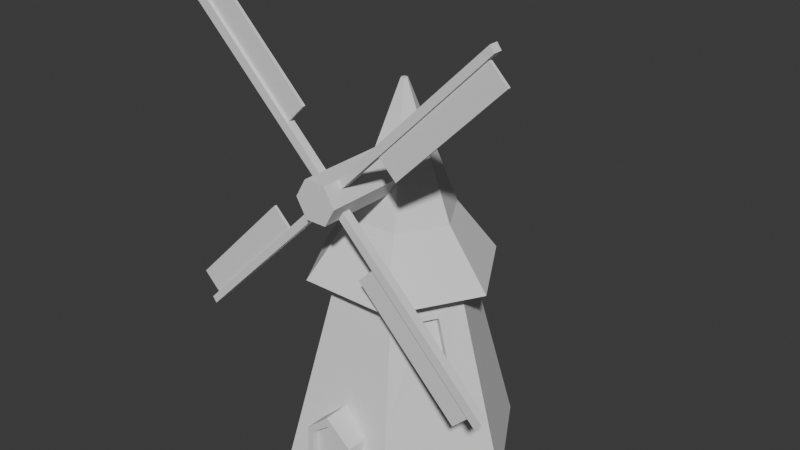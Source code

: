 # Source: molino.blend  (saved by Blender 4.3.34; exported with 4.5.12 LTS)
import bpy
from mathutils import Matrix  # noqa: F401  (used for matrix-valued properties, if any)

bpy.ops.wm.read_factory_settings(use_empty=True)
scene = bpy.context.scene
scene.name = 'Scene'

# ---- collections
col_collection = bpy.data.collections.new('Collection'); scene.collection.children.link(col_collection)

# ---- world
world_world = bpy.data.worlds.new('World'); scene.world = world_world
world_world.use_nodes = True; world_world.node_tree.nodes.clear()
_N = world_world.node_tree.nodes; _L = world_world.node_tree.links
n0 = _N.new('ShaderNodeOutputWorld'); n0.name = 'World Output'; n0.location = (300, 300)
n1 = _N.new('ShaderNodeBackground'); n1.name = 'Background'; n1.location = (10, 300)
n1.inputs[0].default_value = (0.05088, 0.05088, 0.05088, 1.0)
_L.new(n1.outputs[0], n0.inputs[0])
n0.is_active_output = True
world_world.color = (0.05088, 0.05088, 0.05088)
world_world.sun_shadow_jitter_overblur = 0.0

# ---- meshes
me_circle = bpy.data.meshes.new('Circle')
me_circle.from_pydata([(0.0, 1.0, 0.0), (0.0, -1.0, 0.0), (0.866, -0.5, 0.0), (0.866, 0.5, 0.0), (-9.057e-09, 0.55, 1.639), (-0.4763, 0.275, 1.639), (-0.3323, -0.4257, 1.421), (-0.1959, -0.5044, 1.421), (0.4763, -0.275, 1.639), (0.4763, 0.275, 1.639), (-4.166e-09, 0.793, 1.639), (-0.6868, 0.3965, 1.639), (-0.6868, -0.3965, 1.639), (-4.166e-09, -0.793, 1.639), (0.6868, -0.3965, 1.639), (0.6868, 0.3965, 1.639), (-1.503e-10, 0.02861, 3.17), (-0.02478, 0.0143, 3.17), (-0.02478, -0.0143, 3.17), (-1.503e-10, -0.02861, 3.17), (0.02478, -0.0143, 3.17), (0.02478, 0.0143, 3.17), (-0.3815, 0.2203, 2.114), (-2.315e-09, 0.4406, 2.114), (0.3815, 0.2203, 2.114), (0.3815, -0.2203, 2.114), (-2.315e-09, -0.4406, 2.114), (-0.3815, -0.2203, 2.114), (-1.085e-09, 0.2066, 2.714), (0.1789, 0.1033, 2.714), (-1.085e-09, -0.2066, 2.714), (-0.1789, 0.1033, 2.714), (0.1789, -0.1033, 2.714), (-0.1789, -0.1033, 2.714), (0.7225, -0.4171, 0.6039), (0.7225, 0.4171, 0.6039), (-0.4242, -0.4712, 1.034), (-0.1959, -0.603, 1.034), (-0.1661, 0.7418, 0.419), (-0.5829, 0.5483, 0.419), (-0.6394, 0.5821, 0.1788), (-0.1661, 0.8061, 0.1788), (-3.337e-09, 0.8342, 0.6039), (-0.6359, 0.5589, 0.1661), (-0.146, 0.7543, 0.1661), (-0.5802, 0.5268, 0.4062), (-0.146, 0.69, 0.4062), (-9.057e-09, -0.55, 1.639), (-0.4763, -0.275, 1.639), (-3.337e-09, -0.8342, 0.6039), (-0.1613, -0.4444, 1.406), (-0.2976, -0.3657, 1.406), (-0.3896, -0.4111, 1.019), (-0.1613, -0.543, 1.019), (-0.4763, 0.0, 1.639), (-0.6868, 0.0, 1.639), (-0.02478, 1.49e-08, 3.17), (-0.3815, 0.0, 2.114), (-0.1789, 7.451e-09, 2.714), (0.866, 0.0, 0.0), (0.4763, 0.0, 1.639), (0.6868, 0.0, 1.639), (0.02478, 1.49e-08, 3.17), (0.3815, 0.0, 2.114), (0.1789, 1.49e-08, 2.714), (0.7225, 0.0, 0.6039), (-0.866, 0.0, 0.0), (-0.866, 0.5, 0.0), (-0.7225, 0.4171, 0.6039), (-0.866, -0.5, 0.0), (-0.7225, -0.4171, 0.6039), (-0.6613, -2.674e-09, 0.859), (-0.7055, -2.403e-10, 0.6736), (-0.7446, -0.2248, 0.4786), (-0.7446, 0.2063, 0.4868), (-0.866, -0.2423, 0.0), (-0.866, 0.2312, 0.0), (-0.866, -0.1719, 0.0), (-0.866, -0.001459, 0.0), (-0.7055, -0.001459, 0.5879), (-0.7446, -0.1646, 0.4487), (-0.7446, 0.1596, 0.4609), (-0.866, 0.1612, 0.0), (-0.925, 9.295e-09, 0.6736), (-0.925, -0.2248, 0.4786), (-0.925, 0.2063, 0.4868), (-0.925, -0.001459, 0.5879), (-0.925, -0.2423, 0.0), (-0.925, 0.2312, 0.0), (-0.925, -0.1646, 0.4487), (-0.925, 0.1596, 0.4609), (-0.925, -0.1719, 0.0), (-0.925, 0.1612, 0.0), (-0.8693, -0.1719, 0.0), (-0.8693, -0.001459, 0.0), (-0.8693, -0.001459, 0.5879), (-0.8693, -0.1646, 0.4487), (-0.8693, 0.1596, 0.4609), (-0.8693, 0.1612, 0.0)], [], [(60, 8, 14, 61), (37, 36, 52, 53), (68, 42, 4, 5), (42, 35, 9, 4), (34, 49, 47, 8), (71, 68, 5, 54), (4, 9, 15, 10), (8, 47, 13, 14), (54, 5, 11, 55), (61, 14, 25, 63), (47, 48, 12, 13), (5, 4, 10, 11), (31, 28, 16, 17), (28, 29, 21, 16), (32, 30, 19, 20), (58, 31, 17, 56), (30, 33, 18, 19), (13, 12, 27, 26), (63, 25, 32, 64), (55, 11, 22, 57), (14, 13, 26, 25), (10, 15, 24, 23), (11, 10, 23, 22), (17, 16, 21, 62, 20, 19, 18, 56), (26, 27, 33, 30), (57, 22, 31, 58), (25, 26, 30, 32), (23, 24, 29, 28), (22, 23, 28, 31), (2, 1, 49, 34), (0, 3, 35, 42), (38, 39, 45, 46), (1, 69, 70, 49), (65, 34, 8, 60), (41, 40, 67, 0), (40, 39, 68, 67), (38, 41, 0, 42), (39, 38, 42, 68), (43, 44, 46, 45), (39, 40, 43, 45), (40, 41, 44, 43), (41, 38, 46, 44), (7, 6, 48, 47), (6, 36, 70, 48), (37, 7, 47, 49), (36, 37, 49, 70), (53, 52, 51, 50), (36, 6, 51, 52), (7, 37, 53, 50), (6, 7, 50, 51), (59, 2, 34, 65), (64, 32, 20, 62), (69, 1, 2, 59, 3, 0, 67, 76, 66, 75), (27, 57, 58, 33), (12, 55, 57, 27), (33, 58, 56, 18), (48, 54, 55, 12), (70, 71, 54, 48), (29, 64, 62, 21), (3, 59, 65, 35), (35, 65, 60, 9), (24, 63, 64, 29), (15, 61, 63, 24), (9, 60, 61, 15), (74, 76, 67, 68), (74, 72, 83, 85), (69, 75, 73, 70), (68, 71, 72, 74), (71, 70, 73, 72), (75, 77, 91, 87), (80, 77, 93, 96), (77, 78, 94, 93), (75, 66, 78, 77), (80, 79, 86, 89), (82, 76, 88, 92), (66, 76, 82, 78), (84, 87, 91, 89), (85, 83, 86, 90), (83, 84, 89, 86), (88, 85, 90, 92), (73, 75, 87, 84), (77, 80, 89, 91), (79, 81, 90, 86), (76, 74, 85, 88), (81, 82, 92, 90), (72, 73, 84, 83), (96, 93, 94, 95), (94, 98, 97, 95), (79, 80, 96, 95), (82, 81, 97, 98), (78, 82, 98, 94), (81, 79, 95, 97)])
_uv = me_circle.uv_layers.new(name='UVMap')
_uv.uv.foreach_set('vector', [0.0, 0.0, 0.0, 0.0, 0.0, 0.0, 0.0, 0.0, 0.0, 0.0, 0.0, 0.0, 0.0, 0.0, 0.0, 0.0, 0.0, 0.0, 0.0, 0.0, 0.0, 0.0, 0.0, 0.0, 0.0, 0.0, 0.0, 0.0, 0.0, 0.0, 0.0, 0.0, 0.0, 0.0, 0.0, 0.0, 0.0, 0.0, 0.0, 0.0, 0.0, 0.0, 0.0, 0.0, 0.0, 0.0, 0.0, 0.0, 0.0, 0.0, 0.0, 0.0, 0.0, 0.0, 0.0, 0.0, 0.0, 0.0, 0.0, 0.0, 0.0, 0.0, 0.0, 0.0, 0.0, 0.0, 0.0, 0.0, 0.0, 0.0, 0.0, 0.0, 0.0, 0.0, 0.0, 0.0, 0.0, 0.0, 0.0, 0.0, 0.0, 0.0, 0.0, 0.0, 0.0, 0.0, 0.0, 0.0, 0.0, 0.0, 0.0, 0.0, 0.0, 0.0, 0.0, 0.0, 0.0, 0.0, 0.0, 0.0, 0.0, 0.0, 0.0, 0.0, 0.0, 0.0, 0.0, 0.0, 0.0, 0.0, 0.0, 0.0, 0.0, 0.0, 0.0, 0.0, 0.0, 0.0, 0.0, 0.0, 0.0, 0.0, 0.0, 0.0, 0.0, 0.0, 0.0, 0.0, 0.0, 0.0, 0.0, 0.0, 0.0, 0.0, 0.0, 0.0, 0.0, 0.0, 0.0, 0.0, 0.0, 0.0, 0.0, 0.0, 0.0, 0.0, 0.0, 0.0, 0.0, 0.0, 0.0, 0.0, 0.0, 0.0, 0.0, 0.0, 0.0, 0.0, 0.0, 0.0, 0.0, 0.0, 0.0, 0.0, 0.0, 0.0, 0.0, 0.0, 0.0, 0.0, 0.0, 0.0, 0.0, 0.0, 0.0, 0.0, 0.0, 0.0, 0.0, 0.0, 0.0, 0.0, 0.0, 0.0, 0.0, 0.0, 0.0, 0.0, 0.0, 0.0, 0.0, 0.0, 0.0, 0.0, 0.0, 0.0, 0.0, 0.0, 0.0, 0.0, 0.0, 0.0, 0.0, 0.0, 0.0, 0.0, 0.0, 0.0, 0.0, 0.0, 0.0, 0.0, 0.0, 0.0, 0.0, 0.0, 0.0, 0.0, 0.0, 0.0, 0.0, 0.0, 0.0, 0.0, 0.0, 0.0, 0.0, 0.0, 0.0, 0.0, 0.0, 0.0, 0.0, 0.0, 0.0, 0.0, 0.0, 0.0, 0.0, 0.0, 0.0, 0.0, 0.0, 0.0, 0.0, 0.0, 0.0, 0.0, 0.0, 0.0, 0.0, 0.0, 0.0, 0.0, 0.0, 0.0, 0.0, 0.0, 0.0, 0.0, 0.0, 0.0, 0.0, 0.0, 0.0, 0.0, 0.0, 0.0, 0.0, 0.0, 0.0, 0.0, 0.0, 0.0, 0.0, 0.0, 0.0, 0.0, 0.0, 0.0, 0.0, 0.0, 0.0, 0.0, 0.0, 0.0, 0.0, 0.0, 0.0, 0.0, 0.0, 0.0, 0.0, 0.0, 0.0, 0.0, 0.0, 0.0, 0.0, 0.0, 0.0, 0.0, 0.0, 0.0, 0.0, 0.0, 0.0, 0.0, 0.0, 0.0, 0.0, 0.0, 0.0, 0.0, 0.0, 0.0, 0.0, 0.0, 0.0, 0.0, 0.0, 0.0, 0.0, 0.0, 0.0, 0.0, 0.0, 0.0, 0.0, 0.0, 0.0, 0.0, 0.0, 0.0, 0.0, 0.0, 0.0, 0.0, 0.0, 0.0, 0.0, 0.0, 0.0, 0.0, 0.0, 0.0, 0.0, 0.0, 0.0, 0.0, 0.0, 0.0, 0.0, 0.0, 0.0, 0.0, 0.0, 0.0, 0.0, 0.0, 0.0, 0.0, 0.0, 0.0, 0.0, 0.0, 0.0, 0.0, 0.0, 0.0, 0.0, 0.0, 0.0, 0.0, 0.0, 0.0, 0.0, 0.0, 0.0, 0.0, 0.0, 0.0, 0.0, 0.0, 0.0, 0.0, 0.0, 0.0, 0.0, 0.0, 0.0, 0.0, 0.0, 0.0, 0.0, 0.0, 0.0, 0.0, 0.0, 0.0, 0.0, 0.0, 0.0, 0.0, 0.0, 0.0, 0.0, 0.0, 0.0, 0.0, 0.0, 0.0, 0.0, 0.0, 0.0, 0.0, 0.0, 0.0, 0.0, 0.0, 0.0, 0.0, 0.0, 0.0, 0.0, 0.0, 0.0, 0.0, 0.0, 0.0, 0.0, 0.0, 0.0, 0.0, 0.0, 0.0, 0.0, 0.0, 0.0, 0.0, 0.0, 0.0, 0.0, 0.0, 0.0, 0.0, 0.0, 0.0, 0.0, 0.0, 0.0, 0.0, 0.0, 0.0, 0.0, 0.0, 0.0, 0.0, 0.0, 0.0, 0.0, 0.0, 0.0, 0.0, 0.0, 0.0, 0.0, 0.0, 0.0, 0.0, 0.0, 0.0, 0.0, 0.0, 0.0, 0.0, 0.0, 0.0, 0.0, 0.0, 0.0, 0.0, 0.0, 0.0, 0.0, 0.0, 0.0, 0.0, 0.0, 0.0, 0.0, 0.0, 0.0, 0.0, 0.0, 0.0, 0.0, 0.0, 0.0, 0.0, 0.0, 0.0, 0.0, 0.0, 0.0, 0.0, 0.0, 0.0, 0.0, 0.0, 0.0, 0.0, 0.0, 0.0, 0.0, 0.0, 0.0, 0.0, 0.0, 0.0, 0.0, 0.0, 0.0, 0.0, 0.0, 0.0, 0.0, 0.0, 0.0, 0.0, 0.0, 0.0, 0.0, 0.0, 0.0, 0.0, 0.0, 0.0, 0.0, 0.0, 0.0, 0.0, 0.0, 0.0, 0.0, 0.0, 0.0, 0.0, 0.0, 0.0, 0.0, 0.0, 0.0, 0.0, 0.0, 0.0, 0.0, 0.0, 0.0, 0.0, 0.0, 0.0, 0.0, 0.0, 0.0, 0.0, 0.0, 0.0, 0.0, 0.0, 0.0, 0.0, 0.0, 0.0, 0.0, 0.0, 0.0, 0.0, 0.0, 0.0, 0.0, 0.0, 0.0, 0.0, 0.0, 0.0, 0.0, 0.0, 0.0, 0.0, 0.0, 0.0, 0.0, 0.0, 0.0, 0.0, 0.0, 0.0, 0.0, 0.0, 0.0, 0.0, 0.0, 0.0, 0.0, 0.0, 0.0, 0.0, 0.0, 0.0, 0.0, 0.0, 0.0, 0.0, 0.0, 0.0, 0.0, 0.0, 0.0, 0.0, 0.0, 0.0, 0.0, 0.0, 0.0, 0.0, 0.0, 0.0, 0.0, 0.0, 0.0, 0.0, 0.0, 0.0, 0.0, 0.0, 0.0, 0.0, 0.0, 0.0, 0.0, 0.0, 0.0, 0.0, 0.0, 0.0, 0.0, 0.0, 0.0, 0.0, 0.0, 0.0, 0.0, 0.0, 0.0, 0.0, 0.0, 0.0, 0.0, 0.0, 0.0, 0.0, 0.0, 0.0, 0.0, 0.0, 0.0, 0.0, 0.0, 0.0, 0.0, 0.0, 0.0, 0.0, 0.0, 0.0, 0.0, 0.0, 0.0, 0.0, 0.0, 0.0, 0.0, 0.0, 0.0, 0.0, 0.0, 0.0, 0.0, 0.0, 0.0, 0.0, 0.0, 0.0, 0.0, 0.0, 0.0, 0.0, 0.0, 0.0, 0.0, 0.0, 0.0, 0.0, 0.0, 0.0, 0.0, 0.0, 0.0, 0.0, 0.0, 0.0, 0.0, 0.0, 0.0, 0.0, 0.0, 0.0, 0.0, 0.0, 0.0, 0.0, 0.0, 0.0, 0.0, 0.0, 0.0, 0.0, 0.0, 0.0, 0.0, 0.0, 0.0, 0.0, 0.0, 0.0, 0.0, 0.0, 0.0, 0.0, 0.0, 0.0, 0.0, 0.0, 0.0, 0.0, 0.0, 0.0, 0.0, 0.0, 0.0, 0.0, 0.0, 0.0, 0.0, 0.0])
me_circle.update()
me_cylinder_001 = bpy.data.meshes.new('Cylinder.001')
me_cylinder_001.from_pydata([(0.866, -0.5, -3.583), (0.866, -0.5, 1.0), (5.581e-22, -1.0, -3.583), (0.0, -1.0, 1.0), (-0.866, -0.5, -3.583), (-0.866, -0.5, 1.0), (-0.866, -1.129e-07, -3.583), (-0.866, 0.0, 1.0), (0.866, -1.129e-07, -3.583), (0.866, 0.0, 1.0), (2.712e-06, 0.0, 1.0), (5.782e-06, -1.129e-07, -3.583), (0.866, -0.5, 0.6), (0.866, -0.5, 0.2), (0.866, -0.5, -0.2), (0.866, -0.5, -0.6), (0.0, -1.0, 0.6), (0.0, -1.0, 0.2), (0.0, -1.0, -0.2), (0.0, -1.0, -0.6), (-0.866, -0.5, 0.6), (-0.866, -0.5, 0.2), (-0.866, -0.5, -0.2), (-0.866, -0.5, -0.6), (-0.866, 0.0, 0.6), (-0.866, 0.0, 0.2), (-0.866, 0.0, -0.2), (-0.866, 0.0, -0.6), (0.866, 0.0, 0.6), (0.866, 0.0, 0.2), (0.866, 0.0, -0.2), (0.866, 0.0, -0.6), (-0.4953, -0.714, -3.583), (-0.4953, -0.714, 1.0), (-0.4953, 0.0, 1.0), (-0.4953, -1.129e-07, -3.583), (-0.4953, -0.714, -0.6), (-0.4953, -0.714, -0.2), (-0.4953, -0.714, 0.2), (-0.4953, -0.714, 0.6), (0.5298, -0.6941, -3.583), (0.5298, -0.6941, 1.0), (0.5298, 0.0, 1.0), (0.5299, -1.129e-07, -3.583), (0.5298, -0.6941, -0.6), (0.5298, -0.6941, -0.2), (0.5298, -0.6941, 0.2), (0.5298, -0.6941, 0.6), (7.729, -7.417, 0.2), (7.729, -7.417, -0.2), (7.462, -7.611, -0.2), (7.462, -7.611, 0.2), (-7.763, -7.372, 0.2), (-7.763, -7.372, -0.2), (-7.393, -7.699, -0.2), (-7.393, -7.699, 0.2), (2.649, -2.297, 0.2), (2.649, -2.297, -0.2), (2.331, -2.491, -0.2), (2.331, -2.491, 0.2), (7.422, -7.107, 0.2), (7.152, -7.301, -0.2), (7.422, -7.107, -0.2), (7.152, -7.301, 0.2), (-7.054, -7.356, -0.2), (-7.424, -7.034, -0.2), (-7.054, -7.356, 0.2), (-7.424, -7.034, 0.2), (-2.563, -2.19, -0.2), (-2.563, -2.19, 0.2), (-2.192, -2.432, -0.2), (-2.192, -2.432, 0.2), (0.866, -0.5, 0.06667), (0.866, -0.5, -0.06667), (0.0, -1.0, 0.06667), (0.0, -1.0, -0.06667), (-0.866, -0.5, 0.06667), (-0.866, -0.5, -0.06667), (-0.866, 0.0, 0.06667), (-0.866, 0.0, -0.06667), (0.866, 0.0, 0.06667), (0.866, 0.0, -0.06667), (-0.4953, -0.714, 0.06667), (-0.4953, -0.714, -0.06667), (0.5298, -0.6941, 0.06667), (0.5298, -0.6941, -0.06667), (7.729, -7.417, 0.06667), (7.729, -7.417, -0.06667), (7.462, -7.611, 0.06667), (7.462, -7.611, -0.06667), (-7.763, -7.372, 0.06667), (-7.763, -7.372, -0.06667), (-7.393, -7.699, 0.06667), (-7.393, -7.699, -0.06667), (2.331, -2.491, -0.06667), (2.331, -2.491, 0.06667), (2.649, -2.297, 0.06667), (2.649, -2.297, -0.06667), (7.152, -7.301, -0.06667), (7.152, -7.301, 0.06667), (7.422, -7.107, 0.06667), (7.422, -7.107, -0.06667), (-7.424, -7.034, -0.06667), (-7.424, -7.034, 0.06667), (-7.054, -7.356, 0.06667), (-7.054, -7.356, -0.06667), (-2.192, -2.432, 0.06667), (-2.192, -2.432, -0.06667), (-2.563, -2.19, -0.06667), (-2.563, -2.19, 0.06667), (1.514, -3.31, -0.06667), (1.514, -3.31, 0.06667), (6.335, -8.12, -0.06667), (6.335, -8.12, 0.06667), (-8.244, -6.212, -0.06667), (-8.244, -6.212, 0.06667), (-3.382, -1.368, -0.06667), (-3.382, -1.368, 0.06667), (-0.866, 0.5, -3.583), (-0.866, 0.5, 1.0), (-1.192e-07, 1.0, -3.583), (-1.192e-07, 1.0, 1.0), (0.866, 0.5, -3.583), (0.866, 0.5, 1.0), (0.866, -3.036e-07, -3.583), (0.866, -1.582e-08, 1.0), (-0.866, -9.709e-08, -3.583), (-0.866, 1.907e-07, 1.0), (-2.95e-06, 8.742e-08, 1.0), (-6.02e-06, -2.003e-07, -3.583), (-0.866, 0.5, 0.6), (-0.866, 0.5, 0.2), (-0.866, 0.5, -0.2), (-0.866, 0.5, -0.6), (-1.192e-07, 1.0, 0.6), (-1.192e-07, 1.0, 0.2), (-1.192e-07, 1.0, -0.2), (-1.192e-07, 1.0, -0.6), (0.866, 0.5, 0.6), (0.866, 0.5, 0.2), (0.866, 0.5, -0.2), (0.866, 0.5, -0.6), (0.866, -5.078e-08, 0.6), (0.866, -8.575e-08, 0.2), (0.866, -1.207e-07, -0.2), (0.866, -1.557e-07, -0.6), (-0.866, 1.557e-07, 0.6), (-0.866, 1.207e-07, 0.2), (-0.866, 8.575e-08, -0.2), (-0.866, 5.078e-08, -0.6), (0.4953, 0.714, -3.583), (0.4953, 0.714, 1.0), (0.4953, 2.838e-08, 1.0), (0.4953, -2.594e-07, -3.583), (0.4953, 0.714, -0.6), (0.4953, 0.714, -0.2), (0.4953, 0.714, 0.2), (0.4953, 0.714, 0.6), (-0.5298, 0.6941, -3.583), (-0.5298, 0.6941, 1.0), (-0.5298, 1.506e-07, 1.0), (-0.5299, -1.372e-07, -3.583), (-0.5298, 0.6941, -0.6), (-0.5298, 0.6941, -0.2), (-0.5298, 0.6941, 0.2), (-0.5298, 0.6941, 0.6), (-7.729, 7.417, 0.2), (-7.729, 7.417, -0.2), (-7.462, 7.611, -0.2), (-7.462, 7.611, 0.2), (7.763, 7.372, 0.2), (7.763, 7.372, -0.2), (7.393, 7.699, -0.2), (7.393, 7.699, 0.2), (-2.649, 2.297, 0.2), (-2.649, 2.297, -0.2), (-2.331, 2.491, -0.2), (-2.331, 2.491, 0.2), (-7.422, 7.107, 0.2), (-7.152, 7.301, -0.2), (-7.422, 7.107, -0.2), (-7.152, 7.301, 0.2), (7.054, 7.356, -0.2), (7.424, 7.034, -0.2), (7.054, 7.356, 0.2), (7.424, 7.034, 0.2), (2.563, 2.19, -0.2), (2.563, 2.19, 0.2), (2.192, 2.432, -0.2), (2.192, 2.432, 0.2), (-0.866, 0.5, 0.06667), (-0.866, 0.5, -0.06667), (-1.192e-07, 1.0, 0.06667), (-1.192e-07, 1.0, -0.06667), (0.866, 0.5, 0.06667), (0.866, 0.5, -0.06667), (0.866, -9.741e-08, 0.06667), (0.866, -1.091e-07, -0.06667), (-0.866, 1.091e-07, 0.06667), (-0.866, 9.741e-08, -0.06667), (0.4953, 0.714, 0.06667), (0.4953, 0.714, -0.06667), (-0.5298, 0.6941, 0.06667), (-0.5298, 0.6941, -0.06667), (-7.729, 7.417, 0.06667), (-7.729, 7.417, -0.06667), (-7.462, 7.611, 0.06667), (-7.462, 7.611, -0.06667), (7.763, 7.372, 0.06667), (7.763, 7.372, -0.06667), (7.393, 7.699, 0.06667), (7.393, 7.699, -0.06667), (-2.331, 2.491, -0.06667), (-2.331, 2.491, 0.06667), (-2.649, 2.297, 0.06667), (-2.649, 2.297, -0.06667), (-7.152, 7.301, -0.06667), (-7.152, 7.301, 0.06667), (-7.422, 7.107, 0.06667), (-7.422, 7.107, -0.06667), (7.424, 7.034, -0.06667), (7.424, 7.034, 0.06667), (7.054, 7.356, 0.06667), (7.054, 7.356, -0.06667), (2.192, 2.432, 0.06667), (2.192, 2.432, -0.06667), (2.563, 2.19, -0.06667), (2.563, 2.19, 0.06667), (-1.514, 3.31, -0.06667), (-1.514, 3.31, 0.06667), (-6.335, 8.12, -0.06667), (-6.335, 8.12, 0.06667), (8.244, 6.212, -0.06667), (8.244, 6.212, 0.06667), (3.382, 1.368, -0.06667), (3.382, 1.368, 0.06667)], [], [(28, 9, 1, 12), (47, 41, 3, 16), (39, 33, 5, 20), (20, 5, 7, 24), (28, 24, 7, 34, 10, 42, 9), (42, 10, 3, 41), (33, 34, 7, 5), (35, 11, 2, 32), (40, 43, 8, 0), (8, 43, 11, 35, 6, 27, 31), (31, 27, 26, 30), (80, 78, 25, 29), (29, 25, 24, 28), (4, 23, 27, 6), (23, 22, 26, 27), (76, 21, 25, 78), (21, 20, 24, 25), (32, 36, 23, 4), (36, 37, 22, 23), (65, 64, 54, 53), (38, 39, 20, 21), (40, 44, 19, 2), (44, 45, 18, 19), (84, 46, 17, 74), (46, 47, 16, 17), (8, 31, 15, 0), (31, 30, 14, 15), (80, 29, 13, 72), (29, 28, 12, 13), (17, 16, 39, 38), (74, 17, 38, 82), (19, 18, 37, 36), (2, 19, 36, 32), (6, 35, 32, 4), (3, 10, 34, 33), (16, 3, 33, 39), (13, 12, 47, 46), (100, 60, 48, 86), (15, 14, 45, 44), (0, 15, 44, 40), (2, 11, 43, 40), (9, 42, 41, 1), (12, 1, 41, 47), (86, 48, 51, 88), (98, 61, 50, 89), (61, 62, 49, 50), (60, 63, 51, 48), (92, 55, 52, 90), (104, 66, 55, 92), (102, 65, 53, 91), (66, 67, 52, 55), (13, 46, 59, 56), (45, 14, 57, 58), (85, 45, 58, 94), (72, 13, 56, 96), (56, 59, 63, 60), (58, 57, 62, 61), (94, 58, 61, 98), (96, 56, 60, 100), (71, 69, 67, 66), (108, 68, 65, 102), (106, 71, 66, 104), (68, 70, 64, 65), (22, 37, 70, 68), (82, 38, 71, 106), (77, 22, 68, 108), (38, 21, 69, 71), (21, 76, 109, 69), (76, 77, 108, 109), (37, 83, 107, 70), (83, 82, 106, 107), (70, 107, 105, 64), (107, 106, 104, 105), (69, 109, 103, 67), (103, 109, 117, 115), (57, 97, 101, 62), (97, 96, 100, 101), (59, 95, 99, 63), (98, 99, 113, 112), (14, 73, 97, 57), (73, 72, 96, 97), (46, 84, 95, 59), (84, 85, 94, 95), (67, 103, 90, 52), (103, 102, 91, 90), (64, 105, 93, 54), (105, 104, 92, 93), (54, 93, 91, 53), (93, 92, 90, 91), (63, 99, 88, 51), (99, 98, 89, 88), (49, 87, 89, 50), (87, 86, 88, 89), (62, 101, 87, 49), (101, 100, 86, 87), (18, 75, 83, 37), (75, 74, 82, 83), (30, 81, 73, 14), (81, 80, 72, 73), (45, 85, 75, 18), (85, 84, 74, 75), (22, 77, 79, 26), (77, 76, 78, 79), (30, 26, 79, 81), (81, 79, 78, 80), (111, 110, 112, 113), (94, 98, 112, 110), (95, 94, 110, 111), (99, 95, 111, 113), (117, 116, 114, 115), (102, 103, 115, 114), (108, 102, 114, 116), (109, 108, 116, 117), (146, 127, 119, 130), (165, 159, 121, 134), (157, 151, 123, 138), (138, 123, 125, 142), (146, 142, 125, 152, 128, 160, 127), (160, 128, 121, 159), (151, 152, 125, 123), (153, 129, 120, 150), (158, 161, 126, 118), (126, 161, 129, 153, 124, 145, 149), (149, 145, 144, 148), (198, 196, 143, 147), (147, 143, 142, 146), (122, 141, 145, 124), (141, 140, 144, 145), (194, 139, 143, 196), (139, 138, 142, 143), (150, 154, 141, 122), (154, 155, 140, 141), (183, 182, 172, 171), (156, 157, 138, 139), (158, 162, 137, 120), (162, 163, 136, 137), (202, 164, 135, 192), (164, 165, 134, 135), (126, 149, 133, 118), (149, 148, 132, 133), (198, 147, 131, 190), (147, 146, 130, 131), (135, 134, 157, 156), (192, 135, 156, 200), (137, 136, 155, 154), (120, 137, 154, 150), (124, 153, 150, 122), (121, 128, 152, 151), (134, 121, 151, 157), (131, 130, 165, 164), (218, 178, 166, 204), (133, 132, 163, 162), (118, 133, 162, 158), (120, 129, 161, 158), (127, 160, 159, 119), (130, 119, 159, 165), (204, 166, 169, 206), (216, 179, 168, 207), (179, 180, 167, 168), (178, 181, 169, 166), (210, 173, 170, 208), (222, 184, 173, 210), (220, 183, 171, 209), (184, 185, 170, 173), (131, 164, 177, 174), (163, 132, 175, 176), (203, 163, 176, 212), (190, 131, 174, 214), (174, 177, 181, 178), (176, 175, 180, 179), (212, 176, 179, 216), (214, 174, 178, 218), (189, 187, 185, 184), (226, 186, 183, 220), (224, 189, 184, 222), (186, 188, 182, 183), (140, 155, 188, 186), (200, 156, 189, 224), (195, 140, 186, 226), (156, 139, 187, 189), (139, 194, 227, 187), (194, 195, 226, 227), (155, 201, 225, 188), (201, 200, 224, 225), (188, 225, 223, 182), (225, 224, 222, 223), (187, 227, 221, 185), (221, 227, 235, 233), (175, 215, 219, 180), (215, 214, 218, 219), (177, 213, 217, 181), (216, 217, 231, 230), (132, 191, 215, 175), (191, 190, 214, 215), (164, 202, 213, 177), (202, 203, 212, 213), (185, 221, 208, 170), (221, 220, 209, 208), (182, 223, 211, 172), (223, 222, 210, 211), (172, 211, 209, 171), (211, 210, 208, 209), (181, 217, 206, 169), (217, 216, 207, 206), (167, 205, 207, 168), (205, 204, 206, 207), (180, 219, 205, 167), (219, 218, 204, 205), (136, 193, 201, 155), (193, 192, 200, 201), (148, 199, 191, 132), (199, 198, 190, 191), (163, 203, 193, 136), (203, 202, 192, 193), (140, 195, 197, 144), (195, 194, 196, 197), (148, 144, 197, 199), (199, 197, 196, 198), (229, 228, 230, 231), (212, 216, 230, 228), (213, 212, 228, 229), (217, 213, 229, 231), (235, 234, 232, 233), (220, 221, 233, 232), (226, 220, 232, 234), (227, 226, 234, 235)])
_uv = me_cylinder_001.uv_layers.new(name='UVMap')
_uv.uv.foreach_set('vector', [0.75, 0.9, 0.75, 1.0, 0.6667, 1.0, 0.6667, 0.9, 0.602, 0.9, 0.602, 1.0, 0.5, 1.0, 0.5, 0.9, 0.4047, 0.9, 0.4047, 1.0, 0.3333, 1.0, 0.3333, 0.9, 0.3333, 0.9, 0.3333, 1.0, 0.25, 1.0, 0.25, 0.9, 0.7916, 0.85, 0.08372, 0.3, 0.04215, 0.25, 0.1311, 0.25, 0.25, 0.25, 0.5559, 0.7089, 0.75, 1.0, 0.3772, 0.25, 0.25, 0.25, 0.25, 0.01, 0.3772, 0.08342, 0.1311, 0.07863, 0.1311, 0.25, 0.04215, 0.25, 0.04215, 0.13, 0.6311, 0.25, 0.75, 0.25, 0.75, 0.01, 0.6311, 0.07863, 0.8772, 0.08342, 0.8772, 0.25, 0.9578, 0.25, 0.9578, 0.13, 0.9578, 0.25, 0.8772, 0.25, 0.75, 0.25, 0.464, 0.393, 0.25, 0.5, 0.2084, 0.45, 0.9163, 0.4, 0.9163, 0.4, 0.2084, 0.45, 0.1669, 0.4, 0.8747, 0.55, 0.847, 0.65, 0.1391, 0.3667, 0.1253, 0.35, 0.8331, 0.7, 0.8331, 0.7, 0.1253, 0.35, 0.08372, 0.3, 0.7916, 0.85, 0.3333, 0.5, 0.3333, 0.6, 0.25, 0.6, 0.25, 0.5, 0.3333, 0.6, 0.3333, 0.7, 0.25, 0.7, 0.25, 0.6, 0.3333, 0.7667, 0.3333, 0.8, 0.25, 0.8, 0.25, 0.7667, 0.3333, 0.8, 0.3333, 0.9, 0.25, 0.9, 0.25, 0.8, 0.4047, 0.5, 0.4047, 0.6, 0.3333, 0.6, 0.3333, 0.5, 0.4047, 0.6, 0.4047, 0.7, 0.3333, 0.7, 0.3333, 0.6, 0.3333, 0.7, 0.4047, 0.7, 0.4047, 0.7, 0.3333, 0.7, 0.4047, 0.8, 0.4047, 0.9, 0.3333, 0.9, 0.3333, 0.8, 0.602, 0.5, 0.602, 0.6, 0.5, 0.6, 0.5, 0.5, 0.602, 0.6, 0.602, 0.7, 0.5, 0.7, 0.5, 0.6, 0.602, 0.7667, 0.602, 0.8, 0.5, 0.8, 0.5, 0.7667, 0.602, 0.8, 0.602, 0.9, 0.5, 0.9, 0.5, 0.8, 0.75, 0.5, 0.75, 0.6, 0.6667, 0.6, 0.6667, 0.5, 0.75, 0.6, 0.75, 0.7, 0.6667, 0.7, 0.6667, 0.6, 0.75, 0.7667, 0.75, 0.8, 0.6667, 0.8, 0.6667, 0.7667, 0.75, 0.8, 0.75, 0.9, 0.6667, 0.9, 0.6667, 0.8, 0.5, 0.8, 0.5, 0.9, 0.4047, 0.9, 0.4047, 0.8, 0.5, 0.7667, 0.5, 0.8, 0.4047, 0.8, 0.4047, 0.7667, 0.5, 0.6, 0.5, 0.7, 0.4047, 0.7, 0.4047, 0.6, 0.5, 0.5, 0.5, 0.6, 0.4047, 0.6, 0.4047, 0.5, 0.5422, 0.25, 0.6311, 0.25, 0.6311, 0.07863, 0.5422, 0.13, 0.25, 0.01, 0.25, 0.25, 0.1311, 0.25, 0.1311, 0.07863, 0.5, 0.9, 0.5, 1.0, 0.4047, 1.0, 0.4047, 0.9, 0.6667, 0.8, 0.6667, 0.9, 0.602, 0.9, 0.602, 0.8, 0.6667, 0.7667, 0.6667, 0.8, 0.6667, 0.8, 0.6667, 0.7667, 0.6667, 0.6, 0.6667, 0.7, 0.602, 0.7, 0.602, 0.6, 0.6667, 0.5, 0.6667, 0.6, 0.602, 0.6, 0.602, 0.5, 0.75, 0.01, 0.75, 0.25, 0.8772, 0.25, 0.8772, 0.08342, 0.4578, 0.25, 0.3772, 0.25, 0.3772, 0.08342, 0.4578, 0.13, 0.6667, 0.9, 0.6667, 1.0, 0.602, 1.0, 0.602, 0.9, 0.6667, 0.7667, 0.6667, 0.8, 0.602, 0.8, 0.602, 0.7667, 0.602, 0.7333, 0.602, 0.7, 0.602, 0.7, 0.602, 0.7333, 0.602, 0.7, 0.6667, 0.7, 0.6667, 0.7, 0.602, 0.7, 0.6667, 0.8, 0.602, 0.8, 0.602, 0.8, 0.6667, 0.8, 0.4047, 0.7667, 0.4047, 0.8, 0.3333, 0.8, 0.3333, 0.7667, 0.4047, 0.7667, 0.4047, 0.8, 0.4047, 0.8, 0.4047, 0.7667, 0.3333, 0.7333, 0.3333, 0.7, 0.3333, 0.7, 0.3333, 0.7333, 0.4047, 0.8, 0.3333, 0.8, 0.3333, 0.8, 0.4047, 0.8, 0.6667, 0.8, 0.602, 0.8, 0.602, 0.8, 0.6667, 0.8, 0.602, 0.7, 0.6667, 0.7, 0.6667, 0.7, 0.602, 0.7, 0.602, 0.7333, 0.602, 0.7, 0.602, 0.7, 0.602, 0.7333, 0.6667, 0.7667, 0.6667, 0.8, 0.6667, 0.8, 0.6667, 0.7667, 0.6667, 0.8, 0.602, 0.8, 0.602, 0.8, 0.6667, 0.8, 0.602, 0.7, 0.6667, 0.7, 0.6667, 0.7, 0.602, 0.7, 0.602, 0.7333, 0.602, 0.7, 0.602, 0.7, 0.602, 0.7333, 0.6667, 0.7667, 0.6667, 0.8, 0.6667, 0.8, 0.6667, 0.7667, 0.4047, 0.8, 0.3333, 0.8, 0.3333, 0.8, 0.4047, 0.8, 0.3333, 0.7333, 0.3333, 0.7, 0.3333, 0.7, 0.3333, 0.7333, 0.4047, 0.7667, 0.4047, 0.8, 0.4047, 0.8, 0.4047, 0.7667, 0.3333, 0.7, 0.4047, 0.7, 0.4047, 0.7, 0.3333, 0.7, 0.3333, 0.7, 0.4047, 0.7, 0.4047, 0.7, 0.3333, 0.7, 0.4047, 0.7667, 0.4047, 0.8, 0.4047, 0.8, 0.4047, 0.7667, 0.3333, 0.7333, 0.3333, 0.7, 0.3333, 0.7, 0.3333, 0.7333, 0.4047, 0.8, 0.3333, 0.8, 0.3333, 0.8, 0.4047, 0.8, 0.3333, 0.8, 0.3333, 0.7667, 0.3333, 0.7667, 0.3333, 0.8, 0.3333, 0.7667, 0.3333, 0.7333, 0.3333, 0.7333, 0.3333, 0.7667, 0.4047, 0.7, 0.4047, 0.7333, 0.4047, 0.7333, 0.4047, 0.7, 0.4047, 0.7333, 0.4047, 0.7667, 0.4047, 0.7667, 0.4047, 0.7333, 0.4047, 0.7, 0.4047, 0.7333, 0.4047, 0.7333, 0.4047, 0.7, 0.4047, 0.7333, 0.4047, 0.7667, 0.4047, 0.7667, 0.4047, 0.7333, 0.3333, 0.8, 0.3333, 0.7667, 0.3333, 0.7667, 0.3333, 0.8, 0.3333, 0.7667, 0.3333, 0.7667, 0.3333, 0.7667, 0.3333, 0.7667, 0.6667, 0.7, 0.6667, 0.7333, 0.6667, 0.7333, 0.6667, 0.7, 0.6667, 0.7333, 0.6667, 0.7667, 0.6667, 0.7667, 0.6667, 0.7333, 0.602, 0.8, 0.602, 0.7667, 0.602, 0.7667, 0.602, 0.8, 0.602, 0.7333, 0.602, 0.7667, 0.602, 0.7667, 0.602, 0.7333, 0.6667, 0.7, 0.6667, 0.7333, 0.6667, 0.7333, 0.6667, 0.7, 0.6667, 0.7333, 0.6667, 0.7667, 0.6667, 0.7667, 0.6667, 0.7333, 0.602, 0.8, 0.602, 0.7667, 0.602, 0.7667, 0.602, 0.8, 0.602, 0.7667, 0.602, 0.7333, 0.602, 0.7333, 0.602, 0.7667, 0.3333, 0.8, 0.3333, 0.7667, 0.3333, 0.7667, 0.3333, 0.8, 0.3333, 0.7667, 0.3333, 0.7333, 0.3333, 0.7333, 0.3333, 0.7667, 0.4047, 0.7, 0.4047, 0.7333, 0.4047, 0.7333, 0.4047, 0.7, 0.4047, 0.7333, 0.4047, 0.7667, 0.4047, 0.7667, 0.4047, 0.7333, 0.4047, 0.7, 0.4047, 0.7333, 0.3333, 0.7333, 0.3333, 0.7, 0.4047, 0.7333, 0.4047, 0.7667, 0.3333, 0.7667, 0.3333, 0.7333, 0.602, 0.8, 0.602, 0.7667, 0.602, 0.7667, 0.602, 0.8, 0.602, 0.7667, 0.602, 0.7333, 0.602, 0.7333, 0.602, 0.7667, 0.6667, 0.7, 0.6667, 0.7333, 0.602, 0.7333, 0.602, 0.7, 0.6667, 0.7333, 0.6667, 0.7667, 0.602, 0.7667, 0.602, 0.7333, 0.6667, 0.7, 0.6667, 0.7333, 0.6667, 0.7333, 0.6667, 0.7, 0.6667, 0.7333, 0.6667, 0.7667, 0.6667, 0.7667, 0.6667, 0.7333, 0.5, 0.7, 0.5, 0.7333, 0.4047, 0.7333, 0.4047, 0.7, 0.5, 0.7333, 0.5, 0.7667, 0.4047, 0.7667, 0.4047, 0.7333, 0.75, 0.7, 0.75, 0.7333, 0.6667, 0.7333, 0.6667, 0.7, 0.75, 0.7333, 0.75, 0.7667, 0.6667, 0.7667, 0.6667, 0.7333, 0.602, 0.7, 0.602, 0.7333, 0.5, 0.7333, 0.5, 0.7, 0.602, 0.7333, 0.602, 0.7667, 0.5, 0.7667, 0.5, 0.7333, 0.3333, 0.7, 0.3333, 0.7333, 0.25, 0.7333, 0.25, 0.7, 0.3333, 0.7333, 0.3333, 0.7667, 0.25, 0.7667, 0.25, 0.7333, 0.8747, 0.55, 0.1669, 0.4, 0.153, 0.3833, 0.8609, 0.6, 0.8609, 0.6, 0.153, 0.3833, 0.1391, 0.3667, 0.847, 0.65, 0.602, 0.7667, 0.602, 0.7333, 0.602, 0.7333, 0.602, 0.7667, 0.602, 0.7333, 0.602, 0.7333, 0.602, 0.7333, 0.602, 0.7333, 0.602, 0.7667, 0.602, 0.7333, 0.602, 0.7333, 0.602, 0.7667, 0.602, 0.7667, 0.602, 0.7667, 0.602, 0.7667, 0.602, 0.7667, 0.3333, 0.7667, 0.3333, 0.7333, 0.3333, 0.7333, 0.3333, 0.7667, 0.3333, 0.7333, 0.3333, 0.7667, 0.3333, 0.7667, 0.3333, 0.7333, 0.3333, 0.7333, 0.3333, 0.7333, 0.3333, 0.7333, 0.3333, 0.7333, 0.3333, 0.7667, 0.3333, 0.7333, 0.3333, 0.7333, 0.3333, 0.7667, 0.75, 0.9, 0.75, 1.0, 0.6667, 1.0, 0.6667, 0.9, 0.602, 0.9, 0.602, 1.0, 0.5, 1.0, 0.5, 0.9, 0.4047, 0.9, 0.4047, 1.0, 0.3333, 1.0, 0.3333, 0.9, 0.3333, 0.9, 0.3333, 1.0, 0.25, 1.0, 0.25, 0.9, 0.7916, 0.85, 0.08372, 0.3, 0.04215, 0.25, 0.1311, 0.25, 0.25, 0.25, 0.5559, 0.7089, 0.75, 1.0, 0.3772, 0.25, 0.25, 0.25, 0.25, 0.01, 0.3772, 0.08342, 0.1311, 0.07863, 0.1311, 0.25, 0.04215, 0.25, 0.04215, 0.13, 0.6311, 0.25, 0.75, 0.25, 0.75, 0.01, 0.6311, 0.07863, 0.8772, 0.08342, 0.8772, 0.25, 0.9578, 0.25, 0.9578, 0.13, 0.9578, 0.25, 0.8772, 0.25, 0.75, 0.25, 0.464, 0.393, 0.25, 0.5, 0.2084, 0.45, 0.9163, 0.4, 0.9163, 0.4, 0.2084, 0.45, 0.1669, 0.4, 0.8747, 0.55, 0.847, 0.65, 0.1391, 0.3667, 0.1253, 0.35, 0.8331, 0.7, 0.8331, 0.7, 0.1253, 0.35, 0.08372, 0.3, 0.7916, 0.85, 0.3333, 0.5, 0.3333, 0.6, 0.25, 0.6, 0.25, 0.5, 0.3333, 0.6, 0.3333, 0.7, 0.25, 0.7, 0.25, 0.6, 0.3333, 0.7667, 0.3333, 0.8, 0.25, 0.8, 0.25, 0.7667, 0.3333, 0.8, 0.3333, 0.9, 0.25, 0.9, 0.25, 0.8, 0.4047, 0.5, 0.4047, 0.6, 0.3333, 0.6, 0.3333, 0.5, 0.4047, 0.6, 0.4047, 0.7, 0.3333, 0.7, 0.3333, 0.6, 0.3333, 0.7, 0.4047, 0.7, 0.4047, 0.7, 0.3333, 0.7, 0.4047, 0.8, 0.4047, 0.9, 0.3333, 0.9, 0.3333, 0.8, 0.602, 0.5, 0.602, 0.6, 0.5, 0.6, 0.5, 0.5, 0.602, 0.6, 0.602, 0.7, 0.5, 0.7, 0.5, 0.6, 0.602, 0.7667, 0.602, 0.8, 0.5, 0.8, 0.5, 0.7667, 0.602, 0.8, 0.602, 0.9, 0.5, 0.9, 0.5, 0.8, 0.75, 0.5, 0.75, 0.6, 0.6667, 0.6, 0.6667, 0.5, 0.75, 0.6, 0.75, 0.7, 0.6667, 0.7, 0.6667, 0.6, 0.75, 0.7667, 0.75, 0.8, 0.6667, 0.8, 0.6667, 0.7667, 0.75, 0.8, 0.75, 0.9, 0.6667, 0.9, 0.6667, 0.8, 0.5, 0.8, 0.5, 0.9, 0.4047, 0.9, 0.4047, 0.8, 0.5, 0.7667, 0.5, 0.8, 0.4047, 0.8, 0.4047, 0.7667, 0.5, 0.6, 0.5, 0.7, 0.4047, 0.7, 0.4047, 0.6, 0.5, 0.5, 0.5, 0.6, 0.4047, 0.6, 0.4047, 0.5, 0.5422, 0.25, 0.6311, 0.25, 0.6311, 0.07863, 0.5422, 0.13, 0.25, 0.01, 0.25, 0.25, 0.1311, 0.25, 0.1311, 0.07863, 0.5, 0.9, 0.5, 1.0, 0.4047, 1.0, 0.4047, 0.9, 0.6667, 0.8, 0.6667, 0.9, 0.602, 0.9, 0.602, 0.8, 0.6667, 0.7667, 0.6667, 0.8, 0.6667, 0.8, 0.6667, 0.7667, 0.6667, 0.6, 0.6667, 0.7, 0.602, 0.7, 0.602, 0.6, 0.6667, 0.5, 0.6667, 0.6, 0.602, 0.6, 0.602, 0.5, 0.75, 0.01, 0.75, 0.25, 0.8772, 0.25, 0.8772, 0.08342, 0.4578, 0.25, 0.3772, 0.25, 0.3772, 0.08342, 0.4578, 0.13, 0.6667, 0.9, 0.6667, 1.0, 0.602, 1.0, 0.602, 0.9, 0.6667, 0.7667, 0.6667, 0.8, 0.602, 0.8, 0.602, 0.7667, 0.602, 0.7333, 0.602, 0.7, 0.602, 0.7, 0.602, 0.7333, 0.602, 0.7, 0.6667, 0.7, 0.6667, 0.7, 0.602, 0.7, 0.6667, 0.8, 0.602, 0.8, 0.602, 0.8, 0.6667, 0.8, 0.4047, 0.7667, 0.4047, 0.8, 0.3333, 0.8, 0.3333, 0.7667, 0.4047, 0.7667, 0.4047, 0.8, 0.4047, 0.8, 0.4047, 0.7667, 0.3333, 0.7333, 0.3333, 0.7, 0.3333, 0.7, 0.3333, 0.7333, 0.4047, 0.8, 0.3333, 0.8, 0.3333, 0.8, 0.4047, 0.8, 0.6667, 0.8, 0.602, 0.8, 0.602, 0.8, 0.6667, 0.8, 0.602, 0.7, 0.6667, 0.7, 0.6667, 0.7, 0.602, 0.7, 0.602, 0.7333, 0.602, 0.7, 0.602, 0.7, 0.602, 0.7333, 0.6667, 0.7667, 0.6667, 0.8, 0.6667, 0.8, 0.6667, 0.7667, 0.6667, 0.8, 0.602, 0.8, 0.602, 0.8, 0.6667, 0.8, 0.602, 0.7, 0.6667, 0.7, 0.6667, 0.7, 0.602, 0.7, 0.602, 0.7333, 0.602, 0.7, 0.602, 0.7, 0.602, 0.7333, 0.6667, 0.7667, 0.6667, 0.8, 0.6667, 0.8, 0.6667, 0.7667, 0.4047, 0.8, 0.3333, 0.8, 0.3333, 0.8, 0.4047, 0.8, 0.3333, 0.7333, 0.3333, 0.7, 0.3333, 0.7, 0.3333, 0.7333, 0.4047, 0.7667, 0.4047, 0.8, 0.4047, 0.8, 0.4047, 0.7667, 0.3333, 0.7, 0.4047, 0.7, 0.4047, 0.7, 0.3333, 0.7, 0.3333, 0.7, 0.4047, 0.7, 0.4047, 0.7, 0.3333, 0.7, 0.4047, 0.7667, 0.4047, 0.8, 0.4047, 0.8, 0.4047, 0.7667, 0.3333, 0.7333, 0.3333, 0.7, 0.3333, 0.7, 0.3333, 0.7333, 0.4047, 0.8, 0.3333, 0.8, 0.3333, 0.8, 0.4047, 0.8, 0.3333, 0.8, 0.3333, 0.7667, 0.3333, 0.7667, 0.3333, 0.8, 0.3333, 0.7667, 0.3333, 0.7333, 0.3333, 0.7333, 0.3333, 0.7667, 0.4047, 0.7, 0.4047, 0.7333, 0.4047, 0.7333, 0.4047, 0.7, 0.4047, 0.7333, 0.4047, 0.7667, 0.4047, 0.7667, 0.4047, 0.7333, 0.4047, 0.7, 0.4047, 0.7333, 0.4047, 0.7333, 0.4047, 0.7, 0.4047, 0.7333, 0.4047, 0.7667, 0.4047, 0.7667, 0.4047, 0.7333, 0.3333, 0.8, 0.3333, 0.7667, 0.3333, 0.7667, 0.3333, 0.8, 0.3333, 0.7667, 0.3333, 0.7667, 0.3333, 0.7667, 0.3333, 0.7667, 0.6667, 0.7, 0.6667, 0.7333, 0.6667, 0.7333, 0.6667, 0.7, 0.6667, 0.7333, 0.6667, 0.7667, 0.6667, 0.7667, 0.6667, 0.7333, 0.602, 0.8, 0.602, 0.7667, 0.602, 0.7667, 0.602, 0.8, 0.602, 0.7333, 0.602, 0.7667, 0.602, 0.7667, 0.602, 0.7333, 0.6667, 0.7, 0.6667, 0.7333, 0.6667, 0.7333, 0.6667, 0.7, 0.6667, 0.7333, 0.6667, 0.7667, 0.6667, 0.7667, 0.6667, 0.7333, 0.602, 0.8, 0.602, 0.7667, 0.602, 0.7667, 0.602, 0.8, 0.602, 0.7667, 0.602, 0.7333, 0.602, 0.7333, 0.602, 0.7667, 0.3333, 0.8, 0.3333, 0.7667, 0.3333, 0.7667, 0.3333, 0.8, 0.3333, 0.7667, 0.3333, 0.7333, 0.3333, 0.7333, 0.3333, 0.7667, 0.4047, 0.7, 0.4047, 0.7333, 0.4047, 0.7333, 0.4047, 0.7, 0.4047, 0.7333, 0.4047, 0.7667, 0.4047, 0.7667, 0.4047, 0.7333, 0.4047, 0.7, 0.4047, 0.7333, 0.3333, 0.7333, 0.3333, 0.7, 0.4047, 0.7333, 0.4047, 0.7667, 0.3333, 0.7667, 0.3333, 0.7333, 0.602, 0.8, 0.602, 0.7667, 0.602, 0.7667, 0.602, 0.8, 0.602, 0.7667, 0.602, 0.7333, 0.602, 0.7333, 0.602, 0.7667, 0.6667, 0.7, 0.6667, 0.7333, 0.602, 0.7333, 0.602, 0.7, 0.6667, 0.7333, 0.6667, 0.7667, 0.602, 0.7667, 0.602, 0.7333, 0.6667, 0.7, 0.6667, 0.7333, 0.6667, 0.7333, 0.6667, 0.7, 0.6667, 0.7333, 0.6667, 0.7667, 0.6667, 0.7667, 0.6667, 0.7333, 0.5, 0.7, 0.5, 0.7333, 0.4047, 0.7333, 0.4047, 0.7, 0.5, 0.7333, 0.5, 0.7667, 0.4047, 0.7667, 0.4047, 0.7333, 0.75, 0.7, 0.75, 0.7333, 0.6667, 0.7333, 0.6667, 0.7, 0.75, 0.7333, 0.75, 0.7667, 0.6667, 0.7667, 0.6667, 0.7333, 0.602, 0.7, 0.602, 0.7333, 0.5, 0.7333, 0.5, 0.7, 0.602, 0.7333, 0.602, 0.7667, 0.5, 0.7667, 0.5, 0.7333, 0.3333, 0.7, 0.3333, 0.7333, 0.25, 0.7333, 0.25, 0.7, 0.3333, 0.7333, 0.3333, 0.7667, 0.25, 0.7667, 0.25, 0.7333, 0.8747, 0.55, 0.1669, 0.4, 0.153, 0.3833, 0.8609, 0.6, 0.8609, 0.6, 0.153, 0.3833, 0.1391, 0.3667, 0.847, 0.65, 0.602, 0.7667, 0.602, 0.7333, 0.602, 0.7333, 0.602, 0.7667, 0.602, 0.7333, 0.602, 0.7333, 0.602, 0.7333, 0.602, 0.7333, 0.602, 0.7667, 0.602, 0.7333, 0.602, 0.7333, 0.602, 0.7667, 0.602, 0.7667, 0.602, 0.7667, 0.602, 0.7667, 0.602, 0.7667, 0.3333, 0.7667, 0.3333, 0.7333, 0.3333, 0.7333, 0.3333, 0.7667, 0.3333, 0.7333, 0.3333, 0.7667, 0.3333, 0.7667, 0.3333, 0.7333, 0.3333, 0.7333, 0.3333, 0.7333, 0.3333, 0.7333, 0.3333, 0.7333, 0.3333, 0.7667, 0.3333, 0.7333, 0.3333, 0.7333, 0.3333, 0.7667])
me_cylinder_001.update()

# ---- objects
ob_empty = bpy.data.objects.new('Empty', None)
ob_circle = bpy.data.objects.new('Circle', me_circle)
ob_cylinder_001 = bpy.data.objects.new('Cylinder.001', me_cylinder_001)

# ---- transforms, parenting, visibility, modifiers, constraints
ob_empty.location = (0.0, 0.0, 0.0)
ob_empty.rotation_euler = (1.571, -0.0, -0.0)
ob_empty.empty_display_type = 'IMAGE'
ob_empty.empty_display_size = 5.0
ob_empty.empty_image_depth = 'BACK'
ob_empty.show_empty_image_perspective = False
ob_empty.use_empty_image_alpha = True
ob_empty.empty_image_side = 'FRONT'
ob_empty.color = (1.0, 1.0, 1.0, 0.4646)
ob_circle.location = (0.0, 0.0, -1.963)
ob_circle.rotation_euler = (0.0, -0.0, 1.571)
ob_circle.scale = (0.9871, 0.9871, 0.9871)
ob_cylinder_001.location = (0.0, -0.7764, 0.5227)
ob_cylinder_001.rotation_euler = (-1.571, 1.571, 0.0)
ob_cylinder_001.scale = (-0.175, 0.175, -0.175)
_m = ob_cylinder_001.modifiers.new('Mirror', 'MIRROR')
_m.use_axis = (False, False, False)

# ---- collection membership
col_collection.objects.link(ob_empty)
col_collection.objects.link(ob_circle)
col_collection.objects.link(ob_cylinder_001)

# ---- scene / render settings (as saved in the file)
scene.frame_start = 1; scene.frame_end = 250; scene.frame_set(1)
scene.render.engine = 'BLENDER_EEVEE_NEXT'
bpy.context.view_layer.update()

# ---- added for rendering (the .blend has no active camera and no usable light): camera, sun
cam_auto = bpy.data.cameras.new('AutoCamera')
cam_auto.lens = 50.0
cam_auto.sensor_width = 36.0
cam_auto.clip_end = 1000.0
ob_auto_camera = bpy.data.objects.new('AutoCamera', cam_auto)
scene.collection.objects.link(ob_auto_camera)
ob_auto_camera.location = (4.78767, -5.79347, 3.83113)
ob_auto_camera.rotation_euler = (1.09748, -7.21219e-08, 0.694738)
scene.camera = ob_auto_camera
light_auto_sun = bpy.data.lights.new('AutoSun', 'SUN')
light_auto_sun.energy = 3.0
light_auto_sun.angle = 0.0523599
ob_auto_sun = bpy.data.objects.new('AutoSun', light_auto_sun)
scene.collection.objects.link(ob_auto_sun)
ob_auto_sun.rotation_euler = (0.872665, 0.174533, 0.523599)
bpy.context.view_layer.update()
